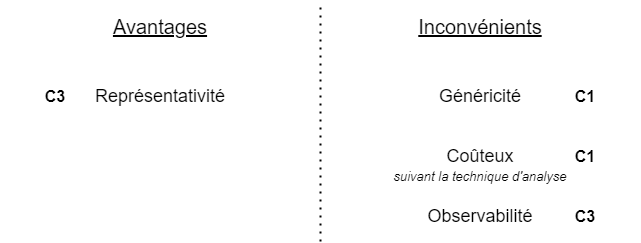

The diagram above was exported from draw.io. Its source (the exported page's mxGraphModel, read from the mxfile embedded in the PNG):
<mxGraphModel dx="2062" dy="1225" grid="1" gridSize="10" guides="1" tooltips="1" connect="1" arrows="1" fold="1" page="1" pageScale="1" pageWidth="827" pageHeight="1169" math="0" shadow="0">
  <root>
    <mxCell id="0" />
    <mxCell id="1" parent="0" />
    <mxCell id="IC6ZRx7u5uQSzItf0Gja-1" value="" style="endArrow=none;dashed=1;html=1;dashPattern=1 3;strokeWidth=2;rounded=0;" parent="1" edge="1">
      <mxGeometry width="50" height="50" relative="1" as="geometry">
        <mxPoint x="400" y="480" as="sourcePoint" />
        <mxPoint x="400" y="240" as="targetPoint" />
      </mxGeometry>
    </mxCell>
    <mxCell id="IC6ZRx7u5uQSzItf0Gja-2" value="Avantages" style="text;html=1;strokeColor=none;fillColor=none;align=center;verticalAlign=middle;whiteSpace=wrap;rounded=0;fontSize=20;fontStyle=4" parent="1" vertex="1">
      <mxGeometry x="160" y="250" width="160" height="30" as="geometry" />
    </mxCell>
    <mxCell id="IC6ZRx7u5uQSzItf0Gja-3" value="Inconvénients" style="text;html=1;strokeColor=none;fillColor=none;align=center;verticalAlign=middle;whiteSpace=wrap;rounded=0;fontSize=20;fontStyle=4" parent="1" vertex="1">
      <mxGeometry x="480" y="250" width="160" height="30" as="geometry" />
    </mxCell>
    <mxCell id="IC6ZRx7u5uQSzItf0Gja-4" value="Représentativité" style="text;html=1;strokeColor=none;fillColor=none;align=center;verticalAlign=middle;whiteSpace=wrap;rounded=0;fontSize=18;" parent="1" vertex="1">
      <mxGeometry x="80" y="320" width="320" height="30" as="geometry" />
    </mxCell>
    <mxCell id="IC6ZRx7u5uQSzItf0Gja-5" value="Coûteux" style="text;html=1;strokeColor=none;fillColor=none;align=center;verticalAlign=middle;whiteSpace=wrap;rounded=0;fontSize=18;" parent="1" vertex="1">
      <mxGeometry x="400" y="380" width="320" height="30" as="geometry" />
    </mxCell>
    <mxCell id="IC6ZRx7u5uQSzItf0Gja-6" value="Généricité" style="text;html=1;strokeColor=none;fillColor=none;align=center;verticalAlign=middle;whiteSpace=wrap;rounded=0;fontSize=18;" parent="1" vertex="1">
      <mxGeometry x="400" y="320" width="320" height="30" as="geometry" />
    </mxCell>
    <mxCell id="IC6ZRx7u5uQSzItf0Gja-7" value="Observabilité" style="text;html=1;strokeColor=none;fillColor=none;align=center;verticalAlign=middle;whiteSpace=wrap;rounded=0;fontSize=18;" parent="1" vertex="1">
      <mxGeometry x="400" y="440" width="320" height="30" as="geometry" />
    </mxCell>
    <mxCell id="_P3Yq2b_fXNUpwryJsgv-2" value="&lt;font style=&quot;font-size: 13px;&quot;&gt;suivant la technique d'analyse&lt;/font&gt;" style="text;html=1;strokeColor=none;fillColor=none;align=center;verticalAlign=middle;whiteSpace=wrap;rounded=0;fontSize=13;fontStyle=2" parent="1" vertex="1">
      <mxGeometry x="440" y="400" width="240" height="30" as="geometry" />
    </mxCell>
    <mxCell id="I6YIAYbdxKOVcjIbUzbt-4" value="&lt;span style=&quot;font-size: 16px;&quot;&gt;&lt;font style=&quot;font-size: 16px;&quot;&gt;C3&lt;/font&gt;&lt;/span&gt;" style="text;html=1;strokeColor=none;fillColor=none;align=center;verticalAlign=middle;whiteSpace=wrap;rounded=0;fontStyle=1;fontSize=16;" parent="1" vertex="1">
      <mxGeometry x="120" y="320" width="30" height="30" as="geometry" />
    </mxCell>
    <mxCell id="qamGZukNmAXFUUWIJUwb-1" value="&lt;span style=&quot;font-size: 16px&quot;&gt;&lt;font style=&quot;font-size: 16px&quot;&gt;C1&lt;/font&gt;&lt;/span&gt;" style="text;html=1;strokeColor=none;fillColor=none;align=center;verticalAlign=middle;whiteSpace=wrap;rounded=0;fontStyle=1;fontSize=16;" vertex="1" parent="1">
      <mxGeometry x="650" y="320" width="30" height="30" as="geometry" />
    </mxCell>
    <mxCell id="qamGZukNmAXFUUWIJUwb-2" value="&lt;span style=&quot;font-size: 16px&quot;&gt;&lt;font style=&quot;font-size: 16px&quot;&gt;C1&lt;/font&gt;&lt;/span&gt;" style="text;html=1;strokeColor=none;fillColor=none;align=center;verticalAlign=middle;whiteSpace=wrap;rounded=0;fontStyle=1;fontSize=16;" vertex="1" parent="1">
      <mxGeometry x="650" y="380" width="30" height="30" as="geometry" />
    </mxCell>
    <mxCell id="qamGZukNmAXFUUWIJUwb-3" value="&lt;span style=&quot;font-size: 16px;&quot;&gt;&lt;font style=&quot;font-size: 16px;&quot;&gt;C3&lt;/font&gt;&lt;/span&gt;" style="text;html=1;strokeColor=none;fillColor=none;align=center;verticalAlign=middle;whiteSpace=wrap;rounded=0;fontStyle=1;fontSize=16;" vertex="1" parent="1">
      <mxGeometry x="650" y="440" width="30" height="30" as="geometry" />
    </mxCell>
  </root>
</mxGraphModel>